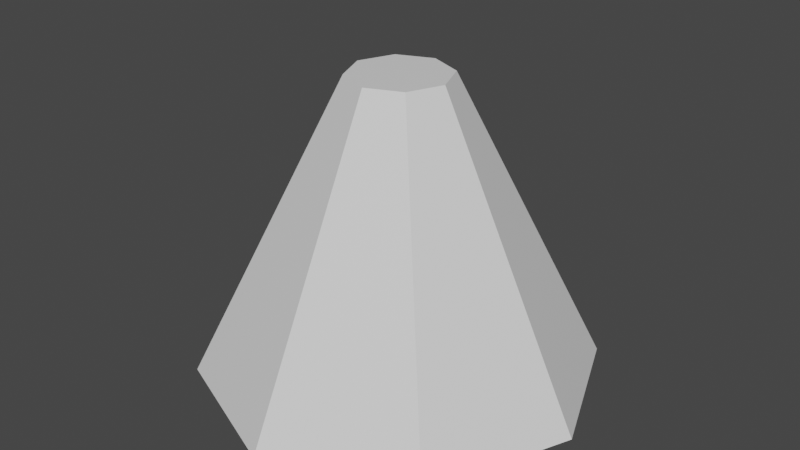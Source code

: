 # Source: UFO_BEAM.blend  (saved by Blender 4.0.36; exported with 4.5.12 LTS)
import bpy
from mathutils import Matrix  # noqa: F401  (used for matrix-valued properties, if any)

bpy.ops.wm.read_factory_settings(use_empty=True)
scene = bpy.context.scene
scene.name = 'Scene'

# ---- collections
col_collection = bpy.data.collections.new('Collection'); scene.collection.children.link(col_collection)

# ---- materials (node trees are filled in below, after node groups)
mat_ufo_beam = bpy.data.materials.new('UFO Beam')
mat_ufo_beam.use_transparent_shadow = False

# ---- material node trees
mat_ufo_beam.use_nodes = True; mat_ufo_beam.node_tree.nodes.clear()
_N = mat_ufo_beam.node_tree.nodes; _L = mat_ufo_beam.node_tree.links
n0 = _N.new('ShaderNodeBsdfPrincipled'); n0.name = 'Principled BSDF'; n0.location = (10, 300)
n0.inputs[3].default_value = 1.45
n1 = _N.new('ShaderNodeOutputMaterial'); n1.name = 'Material Output'; n1.location = (300, 300)
_L.new(n0.outputs[0], n1.inputs[0])
n1.is_active_output = True

# ---- world
world_world = bpy.data.worlds.new('World'); scene.world = world_world
world_world.use_nodes = True; world_world.node_tree.nodes.clear()
_N = world_world.node_tree.nodes; _L = world_world.node_tree.links
n0 = _N.new('ShaderNodeOutputWorld'); n0.name = 'World Output'; n0.location = (300, 300)
n1 = _N.new('ShaderNodeBackground'); n1.name = 'Background'; n1.location = (10, 300)
n1.inputs[0].default_value = (0.05088, 0.05088, 0.05088, 1.0)
_L.new(n1.outputs[0], n0.inputs[0])
n0.is_active_output = True
world_world.color = (0.05088, 0.05088, 0.05088)
world_world.use_sun_shadow = False
world_world.sun_shadow_jitter_overblur = 0.0

# ---- meshes
me_cylinder_001 = bpy.data.meshes.new('Cylinder.001')
me_cylinder_001.from_pydata([(-7.451e-09, 2.0, -2.997), (3.823e-08, 0.5003, 0.0009459), (1.414, 1.414, -2.997), (0.3538, 0.3538, 0.0009459), (2.0, 0.0, -2.997), (0.5003, 0.0, 0.0009459), (1.414, -1.414, -2.997), (0.3538, -0.3538, 0.0009459), (-7.451e-09, -2.0, -2.997), (3.823e-08, -0.5003, 0.0009459), (-1.414, -1.414, -2.997), (-0.3538, -0.3538, 0.0009459), (-2.0, 0.0, -2.997), (-0.5003, 0.0, 0.0009459), (-1.414, 1.414, -2.997), (-0.3538, 0.3538, 0.0009459)], [], [(0, 1, 3, 2), (2, 3, 5, 4), (4, 5, 7, 6), (6, 7, 9, 8), (8, 9, 11, 10), (10, 11, 13, 12), (3, 1, 15, 13, 11, 9, 7, 5), (12, 13, 15, 14), (14, 15, 1, 0), (0, 2, 4, 6, 8, 10, 12, 14)])
_uv = me_cylinder_001.uv_layers.new(name='UVMap')
_uv.uv.foreach_set('vector', [0.5629, 0.4912, 0.1103, 0.4912, 0.1067, 0.4342, 0.5557, 0.3774, 0.5557, 0.3774, 0.1067, 0.4342, 0.09598, 0.3782, 0.5343, 0.2655, 0.5343, 0.2655, 0.09598, 0.3782, 0.07832, 0.324, 0.499, 0.1571, 0.499, 0.1571, 0.07832, 0.324, 0.05399, 0.2724, 0.4504, 0.05399, 0.4504, 0.9283, 0.05399, 0.7099, 0.07832, 0.6583, 0.499, 0.8252, 0.499, 0.8252, 0.07832, 0.6583, 0.09598, 0.6041, 0.5343, 0.7169, 0.8085, 0.5345, 0.7682, 0.5748, 0.7112, 0.5748, 0.6708, 0.5345, 0.6708, 0.4775, 0.7112, 0.4371, 0.7682, 0.4371, 0.8085, 0.4775, 0.5343, 0.7169, 0.09598, 0.6041, 0.1067, 0.5481, 0.5557, 0.6049, 0.5557, 0.6049, 0.1067, 0.5481, 0.1103, 0.4912, 0.5629, 0.4912, 0.7514, 0.3292, 0.6708, 0.2486, 0.6708, 0.1346, 0.7514, 0.05399, 0.8654, 0.05399, 0.946, 0.1346, 0.946, 0.2486, 0.8654, 0.3292])
me_cylinder_001.materials.append(mat_ufo_beam)
me_cylinder_001.update()

# ---- objects
ob_beam = bpy.data.objects.new('Beam', me_cylinder_001)

# ---- transforms, parenting, visibility, modifiers, constraints
ob_beam.location = (0.0, 0.0, 0.0)

# ---- collection membership
col_collection.objects.link(ob_beam)

# ---- scene / render settings (as saved in the file)
scene.frame_start = 1; scene.frame_end = 250; scene.frame_set(1)
scene.render.engine = 'BLENDER_EEVEE_NEXT'
scene.cycles.sampling_pattern = 'TABULATED_SOBOL'
scene.cycles.use_light_tree = False
scene.view_settings.view_transform = 'Filmic'
bpy.context.view_layer.update()

# ---- added for rendering (the .blend has no active camera and no usable light): camera, sun
cam_auto = bpy.data.cameras.new('AutoCamera')
cam_auto.lens = 50.0
cam_auto.sensor_width = 36.0
cam_auto.clip_end = 1000.0
ob_auto_camera = bpy.data.objects.new('AutoCamera', cam_auto)
scene.collection.objects.link(ob_auto_camera)
ob_auto_camera.location = (5.92334, -7.10801, 3.24076)
ob_auto_camera.rotation_euler = (1.09748, -7.21219e-08, 0.694738)
scene.camera = ob_auto_camera
light_auto_sun = bpy.data.lights.new('AutoSun', 'SUN')
light_auto_sun.energy = 3.0
light_auto_sun.angle = 0.0523599
ob_auto_sun = bpy.data.objects.new('AutoSun', light_auto_sun)
scene.collection.objects.link(ob_auto_sun)
ob_auto_sun.rotation_euler = (0.872665, 0.174533, 0.523599)
bpy.context.view_layer.update()
